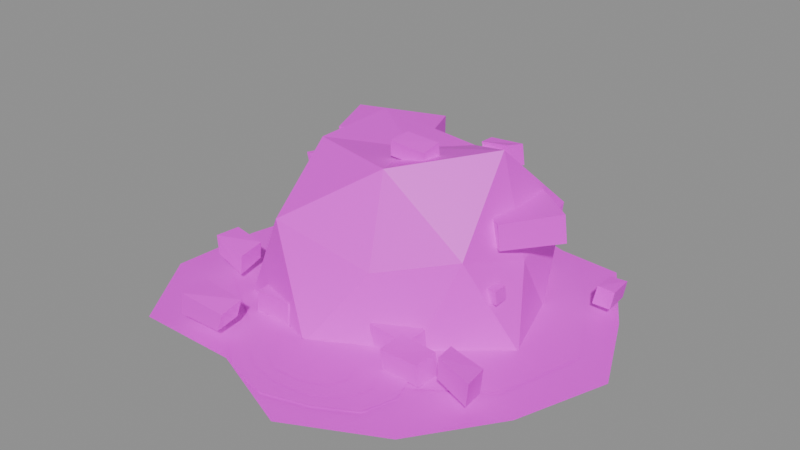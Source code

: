 # Source: prop.spoil_heap.blend  (saved by Blender 5.3.31; exported with 4.5.12 LTS)
import bpy
from mathutils import Matrix  # noqa: F401  (used for matrix-valued properties, if any)

bpy.ops.wm.read_factory_settings(use_empty=True)
scene = bpy.context.scene
scene.name = 'Scene'

# ---- images (referenced by path relative to the original .blend; pixels are not part of the script)
import os
ASSET_DIR = os.environ.get("B2B_ASSET_DIR", "")  # directory of the original .blend (textures are referenced by path, not embedded)
HERE = os.path.dirname(os.path.abspath(__file__))  # packed textures are extracted next to this script under _unpacked/

def load_image(name, relpath, width, height, colorspace="sRGB"):
    """Load a texture the original file referenced (path relative to the .blend, or extracted next to this script)."""
    p = next((c for c in (os.path.join(HERE, relpath), os.path.join(ASSET_DIR, relpath)) if relpath and os.path.exists(c)), "")
    if p:
        img = bpy.data.images.load(p, check_existing=True)
        img.name = name
    else:  # same state as the original file: an image datablock whose file is absent (Cycles renders it pink)
        img = bpy.data.images.new(name, width, height)
        img.source = "FILE"
        img.filepath = "//" + (relpath or name)
    img.colorspace_settings.name = colorspace
    return img
img_palette_png = load_image('palette.png', 'palette.png', 1024, 1024, 'sRGB')

# ---- materials (node trees are filled in below, after node groups)
mat_palette = bpy.data.materials.new('palette')

# ---- material node trees
mat_palette.use_nodes = True; mat_palette.node_tree.nodes.clear()
_N = mat_palette.node_tree.nodes; _L = mat_palette.node_tree.links
n0 = _N.new('ShaderNodeBsdfPrincipled'); n0.name = 'Principled BSDF'; n0.location = (-200, 100)
n0.inputs[10].default_value = 0.005
n1 = _N.new('ShaderNodeOutputMaterial'); n1.name = 'Material Output'; n1.location = (200, 100)
n2 = _N.new('ShaderNodeTexImage'); n2.name = 'Image Texture'; n2.location = (0, 0)
n2.image = img_palette_png
n2.interpolation = 'Closest'
_L.new(n0.outputs[0], n1.inputs[0])
_L.new(n2.outputs[0], n0.inputs[0])
n1.is_active_output = True

# ---- meshes
me_prop_spoil_heap = bpy.data.meshes.new('prop.spoil_heap')
me_prop_spoil_heap.from_pydata([(0.5152, 0.02, 0.003), (0.4257, 0.2165, 0.003), (0.3149, 0.3984, 0.003), (0.09413, 0.4152, 0.003), (-0.09763, 0.4299, 0.003), (-0.273, 0.3481, 0.003), (-0.3961, 0.2028, 0.003), (-0.438, 0.02, 0.003), (-0.4529, -0.189, 0.003), (-0.33, -0.3765, 0.003), (-0.09477, -0.3779, 0.003), (0.1149, -0.4623, 0.003), (0.317, -0.3609, 0.003), (0.4434, -0.1846, 0.003), (0.4304, 0.06, 0.005), (0.3363, 0.233, 0.005), (0.2216, 0.3908, 0.005), (0.02, 0.4526, 0.005), (-0.179, 0.3865, 0.005), (-0.3111, 0.2411, 0.005), (-0.3298, 0.06, 0.005), (-0.3398, -0.1368, 0.005), (-0.1685, -0.2493, 0.005), (0.02, -0.326, 0.005), (0.2118, -0.2547, 0.005), (0.3774, -0.1355, 0.005), (0.2456, -0.27, 0.007), (0.2206, -0.197, 0.007), (0.1398, -0.149, 0.007), (0.04, -0.1367, 0.007), (-0.06563, -0.1419, 0.007), (-0.1327, -0.2002, 0.007), (-0.1639, -0.27, 0.007), (-0.1283, -0.338, 0.007), (-0.06157, -0.3931, 0.007), (0.04, -0.4168, 0.007), (0.1382, -0.389, 0.007), (0.2221, -0.3436, 0.007), (0.1926, -0.28, 0.008), (0.1676, -0.2309, 0.008), (0.1114, -0.1975, 0.008), (0.04, -0.1824, 0.008), (-0.03484, -0.1936, 0.008), (-0.08433, -0.2321, 0.008), (-0.1151, -0.28, 0.008), (-0.08475, -0.328, 0.008), (-0.03173, -0.3628, 0.008), (0.04, -0.3776, 0.008), (0.1163, -0.3681, 0.008), (0.1745, -0.3318, 0.008), (0.1398, -0.285, 0.009), (0.1214, -0.2466, 0.009), (0.07047, -0.2241, 0.009), (0.008653, -0.2223, 0.009), (-0.03775, -0.2483, 0.009), (-0.05627, -0.285, 0.009), (-0.03887, -0.3222, 0.009), (0.008882, -0.3473, 0.009), (0.06998, -0.345, 0.009), (0.1219, -0.3237, 0.009), (-0.02, 0.1, 0.0), (0.2415, -0.06363, 0.0), (-0.1053, -0.1261, 0.0), (-0.3795, 0.1, 0.0), (-0.1269, 0.3834, 0.0), (0.2019, 0.2388, 0.0), (0.07425, -0.1498, 0.1525), (-0.2509, -0.04448, 0.1427), (-0.2757, 0.26, 0.158), (0.07407, 0.3493, 0.1522), (0.2651, 0.1, 0.1426), (-0.02, 0.1, 0.3077), (-0.07155, -0.03661, 0.0), (0.1471, -0.004567, 0.0), (0.08059, -0.1666, 0.0), (0.2363, 0.1, 0.0), (0.1302, 0.194, 0.0), (-0.2063, 0.1, 0.0), (-0.2659, -0.05383, 0.0), (-0.08028, 0.2598, 0.0), (-0.2429, 0.2395, 0.0), (0.06547, 0.3265, 0.0), (0.3257, 0.003275, 0.0), (0.2665, 0.1802, 0.0), (-0.02, -0.2416, 0.0), (0.172, -0.1275, 0.0), (-0.3206, 0.01589, 0.0), (-0.2435, -0.1649, 0.0), (-0.2047, 0.3189, 0.0), (-0.3606, 0.1953, 0.0), (0.1775, 0.3341, 0.0), (-0.02, 0.4049, 0.0), (0.2257, -0.05369, 0.1877), (-0.1307, -0.1934, 0.2214), (-0.3107, 0.1, 0.1797), (-0.1107, 0.3403, 0.1813), (0.2469, 0.267, 0.2039), (0.04442, -0.07074, 0.3373), (0.2051, 0.1, 0.3642), (-0.1811, -0.000778, 0.3222), (-0.1819, 0.2013, 0.3238), (0.03376, 0.2425, 0.2815), (0.167, -0.2178, 0.00714), (0.162, -0.2215, 0.05269), (0.1682, -0.1562, 0.007146), (0.1635, -0.1595, 0.05706), (0.2537, -0.2191, 0.0062), (0.2496, -0.2213, 0.05416), (0.2561, -0.1634, 0.002589), (0.25, -0.1645, 0.05491), (0.09368, -0.1668, 0.00523), (0.08962, -0.1676, 0.05438), (0.09603, -0.1114, 0.009504), (0.09, -0.1114, 0.05774), (0.1862, -0.1735, 0.001333), (0.1834, -0.1727, 0.04927), (0.1898, -0.1139, 0.0043), (0.1843, -0.113, 0.05163), (-0.00311, -0.1524, 0.0005717), (-0.005912, -0.1529, 0.05402), (0.0004538, -0.09105, 0.004956), (-0.005011, -0.09041, 0.05855), (0.08373, -0.1496, 0.0), (0.08188, -0.1513, 0.05207), (0.08301, -0.08897, 0.005155), (0.07858, -0.09125, 0.05795), (-0.1055, -0.1724, 0.005988), (-0.1073, -0.1698, 0.05458), (-0.1063, -0.11, 0.008279), (-0.1107, -0.1074, 0.05754), (-0.01217, -0.1692, 0.001615), (-0.011, -0.1677, 0.0537), (-0.01248, -0.1076, 0.002744), (-0.01361, -0.1057, 0.05455), (-0.1723, -0.219, 0.0008027), (-0.171, -0.2175, 0.0511), (-0.1725, -0.1597, 0.004984), (-0.1736, -0.1595, 0.05423), (-0.08192, -0.2214, 0.005466), (-0.0784, -0.2222, 0.05891), (-0.08726, -0.1613, 0.008554), (-0.08522, -0.1621, 0.06027), (0.08799, 0.2037, 0.2632), (0.07689, 0.2057, 0.3134), (0.0859, 0.2367, 0.2628), (0.07828, 0.2383, 0.3131), (0.153, 0.2066, 0.2787), (0.1452, 0.2023, 0.3243), (0.1617, 0.2408, 0.272), (0.1567, 0.2384, 0.3191), (-0.2315, 0.0124, 0.2235), (-0.2389, 0.009187, 0.2678), (-0.2162, 0.08727, 0.2204), (-0.2169, 0.08326, 0.264), (-0.1491, 0.01368, 0.2263), (-0.1468, 0.01567, 0.2711), (-0.1338, 0.08463, 0.2154), (-0.1276, 0.08525, 0.2658), (0.00367, -0.0002166, 0.3302), (0.005263, -0.001675, 0.3645), (0.01147, 0.04127, 0.3387), (0.01469, 0.03868, 0.3727), (0.08983, 0.0001481, 0.3253), (0.08786, -0.001799, 0.3581), (0.09243, 0.04317, 0.3359), (0.09215, 0.03953, 0.3688), (-0.1033, 0.2616, 0.1804), (-0.1091, 0.2547, 0.2222), (-0.09903, 0.2978, 0.1849), (-0.1036, 0.2915, 0.2267), (-0.0504, 0.2658, 0.1766), (-0.05628, 0.2591, 0.2207), (-0.0474, 0.303, 0.1787), (-0.05238, 0.2973, 0.2223), (0.2245, -0.0139, 0.09804), (0.2194, -0.01424, 0.1271), (0.2236, 0.0234, 0.09671), (0.2191, 0.02335, 0.1252), (0.286, -0.02184, 0.1027), (0.2808, -0.02025, 0.1307), (0.284, 0.01254, 0.1013), (0.2796, 0.01447, 0.1293), (-0.3613, -0.1514, 0.04442), (-0.369, -0.1483, 0.08685), (-0.3652, -0.08788, 0.04258), (-0.3691, -0.08518, 0.08215), (-0.2866, -0.1584, 0.02239), (-0.287, -0.1534, 0.06495), (-0.2952, -0.09175, 0.03273), (-0.2939, -0.08869, 0.07072), (0.2971, -0.219, 0.04443), (0.2952, -0.2143, 0.08765), (0.2845, -0.1703, 0.03519), (0.2846, -0.163, 0.08164), (0.371, -0.2313, 0.02371), (0.3744, -0.2284, 0.07296), (0.362, -0.1751, 0.01843), (0.3647, -0.171, 0.07022), (-0.2473, -0.3565, 0.03337), (-0.2435, -0.3526, 0.0805), (-0.2555, -0.291, 0.03435), (-0.2527, -0.2854, 0.08092), (-0.15, -0.3481, 0.02743), (-0.1391, -0.3436, 0.06643), (-0.1509, -0.2941, 0.03553), (-0.1406, -0.2887, 0.07589), (0.3557, 0.2244, 0.02143), (0.3621, 0.23, 0.06247), (0.3533, 0.2805, 0.02119), (0.3598, 0.2832, 0.06116), (0.3995, 0.2204, 0.02419), (0.4055, 0.2235, 0.06514), (0.3967, 0.2779, 0.02677), (0.4033, 0.2782, 0.06718), (-0.2223, 0.0979, 0.2418), (-0.2232, 0.09404, 0.3041), (-0.2795, 0.2244, 0.2355), (-0.2786, 0.2258, 0.3023), (-0.0416, 0.1726, 0.2398), (-0.04078, 0.17, 0.3009), (-0.09718, 0.3084, 0.239), (-0.09375, 0.3044, 0.2974), (0.0871, 0.1417, 0.1918), (0.08362, 0.1371, 0.2464), (0.1645, 0.2539, 0.1941), (0.1679, 0.2507, 0.2522), (0.2529, 0.02836, 0.1889), (0.25, 0.0242, 0.2469), (0.3336, 0.1423, 0.1868), (0.3291, 0.1364, 0.2511)], [], [(0, 1, 2, 3, 4, 5, 6, 7, 8, 9, 10, 11, 12, 13), (14, 15, 16, 17, 18, 19, 20, 21, 22, 23, 24, 25), (26, 27, 28, 29, 30, 31, 32, 33, 34, 35, 36, 37), (38, 39, 40, 41, 42, 43, 44, 45, 46, 47, 48, 49), (50, 51, 52, 53, 54, 55, 56, 57, 58, 59), (60, 73, 72), (61, 73, 75), (60, 72, 77), (60, 77, 79), (60, 79, 76), (61, 75, 82), (62, 74, 84), (63, 78, 86), (64, 80, 88), (65, 81, 90), (61, 82, 85), (62, 84, 87), (63, 86, 89), (64, 88, 91), (65, 90, 83), (66, 92, 97), (67, 93, 99), (68, 94, 100), (69, 95, 101), (70, 96, 98), (98, 101, 71), (98, 96, 101), (96, 69, 101), (101, 100, 71), (101, 95, 100), (95, 68, 100), (100, 99, 71), (100, 94, 99), (94, 67, 99), (99, 97, 71), (99, 93, 97), (93, 66, 97), (97, 98, 71), (97, 92, 98), (92, 70, 98), (83, 96, 70), (83, 90, 96), (90, 69, 96), (91, 95, 69), (91, 88, 95), (88, 68, 95), (89, 94, 68), (89, 86, 94), (86, 67, 94), (87, 93, 67), (87, 84, 93), (84, 66, 93), (85, 92, 66), (85, 82, 92), (82, 70, 92), (90, 91, 69), (90, 81, 91), (81, 64, 91), (88, 89, 68), (88, 80, 89), (80, 63, 89), (86, 87, 67), (86, 78, 87), (78, 62, 87), (84, 85, 66), (84, 74, 85), (74, 61, 85), (82, 83, 70), (82, 75, 83), (75, 65, 83), (76, 81, 65), (76, 79, 81), (79, 64, 81), (79, 80, 64), (79, 77, 80), (77, 63, 80), (77, 78, 63), (77, 72, 78), (72, 62, 78), (75, 76, 65), (75, 73, 76), (73, 60, 76), (72, 74, 62), (72, 73, 74), (73, 61, 74), (102, 103, 105, 104), (104, 105, 109, 108), (108, 109, 107, 106), (106, 107, 103, 102), (104, 108, 106, 102), (109, 105, 103, 107), (110, 111, 113, 112), (112, 113, 117, 116), (116, 117, 115, 114), (114, 115, 111, 110), (112, 116, 114, 110), (117, 113, 111, 115), (118, 119, 121, 120), (120, 121, 125, 124), (124, 125, 123, 122), (122, 123, 119, 118), (120, 124, 122, 118), (125, 121, 119, 123), (126, 127, 129, 128), (128, 129, 133, 132), (132, 133, 131, 130), (130, 131, 127, 126), (128, 132, 130, 126), (133, 129, 127, 131), (134, 135, 137, 136), (136, 137, 141, 140), (140, 141, 139, 138), (138, 139, 135, 134), (136, 140, 138, 134), (141, 137, 135, 139), (142, 143, 145, 144), (144, 145, 149, 148), (148, 149, 147, 146), (146, 147, 143, 142), (144, 148, 146, 142), (149, 145, 143, 147), (150, 151, 153, 152), (152, 153, 157, 156), (156, 157, 155, 154), (154, 155, 151, 150), (152, 156, 154, 150), (157, 153, 151, 155), (158, 159, 161, 160), (160, 161, 165, 164), (164, 165, 163, 162), (162, 163, 159, 158), (160, 164, 162, 158), (165, 161, 159, 163), (166, 167, 169, 168), (168, 169, 173, 172), (172, 173, 171, 170), (170, 171, 167, 166), (168, 172, 170, 166), (173, 169, 167, 171), (174, 175, 177, 176), (176, 177, 181, 180), (180, 181, 179, 178), (178, 179, 175, 174), (176, 180, 178, 174), (181, 177, 175, 179), (182, 183, 185, 184), (184, 185, 189, 188), (188, 189, 187, 186), (186, 187, 183, 182), (184, 188, 186, 182), (189, 185, 183, 187), (190, 191, 193, 192), (192, 193, 197, 196), (196, 197, 195, 194), (194, 195, 191, 190), (192, 196, 194, 190), (197, 193, 191, 195), (198, 199, 201, 200), (200, 201, 205, 204), (204, 205, 203, 202), (202, 203, 199, 198), (200, 204, 202, 198), (205, 201, 199, 203), (206, 207, 209, 208), (208, 209, 213, 212), (212, 213, 211, 210), (210, 211, 207, 206), (208, 212, 210, 206), (213, 209, 207, 211), (214, 215, 217, 216), (216, 217, 221, 220), (220, 221, 219, 218), (218, 219, 215, 214), (216, 220, 218, 214), (221, 217, 215, 219), (222, 223, 225, 224), (224, 225, 229, 228), (228, 229, 227, 226), (226, 227, 223, 222), (224, 228, 226, 222), (229, 225, 223, 227)])
_uv = me_prop_spoil_heap.uv_layers.new(name='UVMap')
_uv.uv.foreach_set('vector', [0.6875, 0.6111, 0.6875, 0.6111, 0.6875, 0.6111, 0.6875, 0.6111, 0.6875, 0.6111, 0.6875, 0.6111, 0.6875, 0.6111, 0.6875, 0.6111, 0.6875, 0.6111, 0.6875, 0.6111, 0.6875, 0.6111, 0.6875, 0.6111, 0.6875, 0.6111, 0.6875, 0.6111, 0.5625, 0.6111, 0.5625, 0.6111, 0.5625, 0.6111, 0.5625, 0.6111, 0.5625, 0.6111, 0.5625, 0.6111, 0.5625, 0.6111, 0.5625, 0.6111, 0.5625, 0.6111, 0.5625, 0.6111, 0.5625, 0.6111, 0.5625, 0.6111, 0.8125, 0.6111, 0.8125, 0.6111, 0.8125, 0.6111, 0.8125, 0.6111, 0.8125, 0.6111, 0.8125, 0.6111, 0.8125, 0.6111, 0.8125, 0.6111, 0.8125, 0.6111, 0.8125, 0.6111, 0.8125, 0.6111, 0.8125, 0.6111, 0.9375, 0.6111, 0.9375, 0.6111, 0.9375, 0.6111, 0.9375, 0.6111, 0.9375, 0.6111, 0.9375, 0.6111, 0.9375, 0.6111, 0.9375, 0.6111, 0.9375, 0.6111, 0.9375, 0.6111, 0.9375, 0.6111, 0.9375, 0.6111, 0.9375, 0.05556, 0.9375, 0.05556, 0.9375, 0.05556, 0.9375, 0.05556, 0.9375, 0.05556, 0.9375, 0.05556, 0.9375, 0.05556, 0.9375, 0.05556, 0.9375, 0.05556, 0.9375, 0.05556, 0.8125, 0.6111, 0.8125, 0.6111, 0.8125, 0.6111, 0.8125, 0.6111, 0.8125, 0.6111, 0.8125, 0.6111, 0.8125, 0.6111, 0.8125, 0.6111, 0.8125, 0.6111, 0.8125, 0.6111, 0.8125, 0.6111, 0.8125, 0.6111, 0.8125, 0.6111, 0.8125, 0.6111, 0.8125, 0.6111, 0.8125, 0.6111, 0.8125, 0.6111, 0.8125, 0.6111, 0.8125, 0.6111, 0.8125, 0.6111, 0.8125, 0.6111, 0.8125, 0.6111, 0.8125, 0.6111, 0.8125, 0.6111, 0.8125, 0.6111, 0.8125, 0.6111, 0.8125, 0.6111, 0.8125, 0.6111, 0.8125, 0.6111, 0.8125, 0.6111, 0.8125, 0.6111, 0.8125, 0.6111, 0.8125, 0.6111, 0.8125, 0.6111, 0.8125, 0.6111, 0.8125, 0.6111, 0.4375, 0.6111, 0.4375, 0.6111, 0.4375, 0.6111, 0.4375, 0.6111, 0.4375, 0.6111, 0.4375, 0.6111, 0.8125, 0.6111, 0.8125, 0.6111, 0.8125, 0.6111, 0.5625, 0.6111, 0.5625, 0.6111, 0.5625, 0.6111, 0.4375, 0.6111, 0.4375, 0.6111, 0.4375, 0.6111, 0.5625, 0.6111, 0.5625, 0.6111, 0.5625, 0.6111, 0.4375, 0.6111, 0.4375, 0.6111, 0.4375, 0.6111, 0.5625, 0.6111, 0.5625, 0.6111, 0.5625, 0.6111, 0.5625, 0.6111, 0.5625, 0.6111, 0.5625, 0.6111, 0.4375, 0.6111, 0.4375, 0.6111, 0.4375, 0.6111, 0.5625, 0.6111, 0.5625, 0.6111, 0.5625, 0.6111, 0.5625, 0.6111, 0.5625, 0.6111, 0.5625, 0.6111, 0.5625, 0.6111, 0.5625, 0.6111, 0.5625, 0.6111, 0.5625, 0.6111, 0.5625, 0.6111, 0.5625, 0.6111, 0.4375, 0.6111, 0.4375, 0.6111, 0.4375, 0.6111, 0.4375, 0.6111, 0.4375, 0.6111, 0.4375, 0.6111, 0.5625, 0.6111, 0.5625, 0.6111, 0.5625, 0.6111, 0.4375, 0.6111, 0.4375, 0.6111, 0.4375, 0.6111, 0.4375, 0.6111, 0.4375, 0.6111, 0.4375, 0.6111, 0.5625, 0.6111, 0.5625, 0.6111, 0.5625, 0.6111, 0.4375, 0.6111, 0.4375, 0.6111, 0.4375, 0.6111, 0.4375, 0.6111, 0.4375, 0.6111, 0.4375, 0.6111, 0.5625, 0.6111, 0.5625, 0.6111, 0.5625, 0.6111, 0.5625, 0.6111, 0.5625, 0.6111, 0.5625, 0.6111, 0.6875, 0.6111, 0.6875, 0.6111, 0.6875, 0.6111, 0.6875, 0.6111, 0.6875, 0.6111, 0.6875, 0.6111, 0.5625, 0.6111, 0.5625, 0.6111, 0.5625, 0.6111, 0.6875, 0.6111, 0.6875, 0.6111, 0.6875, 0.6111, 0.6875, 0.6111, 0.6875, 0.6111, 0.6875, 0.6111, 0.5625, 0.6111, 0.5625, 0.6111, 0.5625, 0.6111, 0.6875, 0.6111, 0.6875, 0.6111, 0.6875, 0.6111, 0.6875, 0.6111, 0.6875, 0.6111, 0.6875, 0.6111, 0.5625, 0.6111, 0.5625, 0.6111, 0.5625, 0.6111, 0.6875, 0.6111, 0.6875, 0.6111, 0.6875, 0.6111, 0.6875, 0.6111, 0.6875, 0.6111, 0.6875, 0.6111, 0.6875, 0.6111, 0.6875, 0.6111, 0.6875, 0.6111, 0.6875, 0.6111, 0.6875, 0.6111, 0.6875, 0.6111, 0.6875, 0.6111, 0.6875, 0.6111, 0.6875, 0.6111, 0.5625, 0.6111, 0.5625, 0.6111, 0.5625, 0.6111, 0.8125, 0.6111, 0.8125, 0.6111, 0.8125, 0.6111, 0.8125, 0.6111, 0.8125, 0.6111, 0.8125, 0.6111, 0.5625, 0.6111, 0.5625, 0.6111, 0.5625, 0.6111, 0.8125, 0.6111, 0.8125, 0.6111, 0.8125, 0.6111, 0.8125, 0.6111, 0.8125, 0.6111, 0.8125, 0.6111, 0.6875, 0.6111, 0.6875, 0.6111, 0.6875, 0.6111, 0.8125, 0.6111, 0.8125, 0.6111, 0.8125, 0.6111, 0.8125, 0.6111, 0.8125, 0.6111, 0.8125, 0.6111, 0.6875, 0.6111, 0.6875, 0.6111, 0.6875, 0.6111, 0.8125, 0.6111, 0.8125, 0.6111, 0.8125, 0.6111, 0.8125, 0.6111, 0.8125, 0.6111, 0.8125, 0.6111, 0.6875, 0.6111, 0.6875, 0.6111, 0.6875, 0.6111, 0.8125, 0.6111, 0.8125, 0.6111, 0.8125, 0.6111, 0.8125, 0.6111, 0.8125, 0.6111, 0.8125, 0.6111, 0.8125, 0.6111, 0.8125, 0.6111, 0.8125, 0.6111, 0.8125, 0.6111, 0.8125, 0.6111, 0.8125, 0.6111, 0.8125, 0.6111, 0.8125, 0.6111, 0.8125, 0.6111, 0.8125, 0.6111, 0.8125, 0.6111, 0.8125, 0.6111, 0.8125, 0.6111, 0.8125, 0.6111, 0.8125, 0.6111, 0.8125, 0.6111, 0.8125, 0.6111, 0.8125, 0.6111, 0.8125, 0.6111, 0.8125, 0.6111, 0.8125, 0.6111, 0.8125, 0.6111, 0.8125, 0.6111, 0.8125, 0.6111, 0.8125, 0.6111, 0.8125, 0.6111, 0.8125, 0.6111, 0.8125, 0.6111, 0.8125, 0.6111, 0.8125, 0.6111, 0.8125, 0.6111, 0.8125, 0.6111, 0.8125, 0.6111, 0.8125, 0.6111, 0.8125, 0.6111, 0.8125, 0.6111, 0.8125, 0.6111, 0.8125, 0.6111, 0.8125, 0.6111, 0.8125, 0.6111, 0.8125, 0.6111, 0.8125, 0.6111, 0.8125, 0.6111, 0.8125, 0.6111, 0.8125, 0.6111, 0.6875, 0.6111, 0.6875, 0.6111, 0.6875, 0.6111, 0.6875, 0.6111, 0.6875, 0.6111, 0.6875, 0.6111, 0.6875, 0.6111, 0.6875, 0.6111, 0.6875, 0.6111, 0.6875, 0.6111, 0.6875, 0.6111, 0.6875, 0.6111, 0.6875, 0.6111, 0.6875, 0.6111, 0.6875, 0.6111, 0.6875, 0.6111, 0.6875, 0.6111, 0.6875, 0.6111, 0.6875, 0.6111, 0.6875, 0.6111, 0.5625, 0.6111, 0.5625, 0.6111, 0.5625, 0.6111, 0.5625, 0.6111, 0.6875, 0.6111, 0.6875, 0.6111, 0.6875, 0.6111, 0.6875, 0.6111, 0.6875, 0.6111, 0.6875, 0.6111, 0.6875, 0.6111, 0.6875, 0.6111, 0.6875, 0.6111, 0.6875, 0.6111, 0.6875, 0.6111, 0.6875, 0.6111, 0.6875, 0.6111, 0.6875, 0.6111, 0.6875, 0.6111, 0.6875, 0.6111, 0.6875, 0.6111, 0.6875, 0.6111, 0.6875, 0.6111, 0.6875, 0.6111, 0.5625, 0.6111, 0.5625, 0.6111, 0.5625, 0.6111, 0.5625, 0.6111, 0.6875, 0.6111, 0.6875, 0.6111, 0.6875, 0.6111, 0.6875, 0.6111, 0.6875, 0.6111, 0.6875, 0.6111, 0.6875, 0.6111, 0.6875, 0.6111, 0.6875, 0.6111, 0.6875, 0.6111, 0.6875, 0.6111, 0.6875, 0.6111, 0.6875, 0.6111, 0.6875, 0.6111, 0.6875, 0.6111, 0.6875, 0.6111, 0.6875, 0.6111, 0.6875, 0.6111, 0.6875, 0.6111, 0.6875, 0.6111, 0.5625, 0.6111, 0.5625, 0.6111, 0.5625, 0.6111, 0.5625, 0.6111, 0.6875, 0.6111, 0.6875, 0.6111, 0.6875, 0.6111, 0.6875, 0.6111, 0.6875, 0.6111, 0.6875, 0.6111, 0.6875, 0.6111, 0.6875, 0.6111, 0.6875, 0.6111, 0.6875, 0.6111, 0.6875, 0.6111, 0.6875, 0.6111, 0.6875, 0.6111, 0.6875, 0.6111, 0.6875, 0.6111, 0.6875, 0.6111, 0.6875, 0.6111, 0.6875, 0.6111, 0.6875, 0.6111, 0.6875, 0.6111, 0.5625, 0.6111, 0.5625, 0.6111, 0.5625, 0.6111, 0.5625, 0.6111, 0.6875, 0.6111, 0.6875, 0.6111, 0.6875, 0.6111, 0.6875, 0.6111, 0.6875, 0.6111, 0.6875, 0.6111, 0.6875, 0.6111, 0.6875, 0.6111, 0.6875, 0.6111, 0.6875, 0.6111, 0.6875, 0.6111, 0.6875, 0.6111, 0.6875, 0.6111, 0.6875, 0.6111, 0.6875, 0.6111, 0.6875, 0.6111, 0.6875, 0.6111, 0.6875, 0.6111, 0.6875, 0.6111, 0.6875, 0.6111, 0.5625, 0.6111, 0.5625, 0.6111, 0.5625, 0.6111, 0.5625, 0.6111, 0.6875, 0.8333, 0.6875, 0.8333, 0.6875, 0.8333, 0.6875, 0.8333, 0.6875, 0.8333, 0.6875, 0.8333, 0.6875, 0.8333, 0.6875, 0.8333, 0.6875, 0.8333, 0.6875, 0.8333, 0.6875, 0.8333, 0.6875, 0.8333, 0.6875, 0.8333, 0.6875, 0.8333, 0.6875, 0.8333, 0.6875, 0.8333, 0.6875, 0.8333, 0.6875, 0.8333, 0.6875, 0.8333, 0.6875, 0.8333, 0.3125, 0.8333, 0.3125, 0.8333, 0.3125, 0.8333, 0.3125, 0.8333, 0.8125, 0.8333, 0.8125, 0.8333, 0.8125, 0.8333, 0.8125, 0.8333, 0.8125, 0.8333, 0.8125, 0.8333, 0.8125, 0.8333, 0.8125, 0.8333, 0.8125, 0.8333, 0.8125, 0.8333, 0.8125, 0.8333, 0.8125, 0.8333, 0.8125, 0.8333, 0.8125, 0.8333, 0.8125, 0.8333, 0.8125, 0.8333, 0.8125, 0.8333, 0.8125, 0.8333, 0.8125, 0.8333, 0.8125, 0.8333, 0.4375, 0.8333, 0.4375, 0.8333, 0.4375, 0.8333, 0.4375, 0.8333, 0.5625, 0.8333, 0.5625, 0.8333, 0.5625, 0.8333, 0.5625, 0.8333, 0.5625, 0.8333, 0.5625, 0.8333, 0.5625, 0.8333, 0.5625, 0.8333, 0.5625, 0.8333, 0.5625, 0.8333, 0.5625, 0.8333, 0.5625, 0.8333, 0.5625, 0.8333, 0.5625, 0.8333, 0.5625, 0.8333, 0.5625, 0.8333, 0.5625, 0.8333, 0.5625, 0.8333, 0.5625, 0.8333, 0.5625, 0.8333, 0.1875, 0.8333, 0.1875, 0.8333, 0.1875, 0.8333, 0.1875, 0.8333, 0.6875, 0.8333, 0.6875, 0.8333, 0.6875, 0.8333, 0.6875, 0.8333, 0.6875, 0.8333, 0.6875, 0.8333, 0.6875, 0.8333, 0.6875, 0.8333, 0.6875, 0.8333, 0.6875, 0.8333, 0.6875, 0.8333, 0.6875, 0.8333, 0.6875, 0.8333, 0.6875, 0.8333, 0.6875, 0.8333, 0.6875, 0.8333, 0.6875, 0.8333, 0.6875, 0.8333, 0.6875, 0.8333, 0.6875, 0.8333, 0.3125, 0.8333, 0.3125, 0.8333, 0.3125, 0.8333, 0.3125, 0.8333, 0.8125, 0.8333, 0.8125, 0.8333, 0.8125, 0.8333, 0.8125, 0.8333, 0.8125, 0.8333, 0.8125, 0.8333, 0.8125, 0.8333, 0.8125, 0.8333, 0.8125, 0.8333, 0.8125, 0.8333, 0.8125, 0.8333, 0.8125, 0.8333, 0.8125, 0.8333, 0.8125, 0.8333, 0.8125, 0.8333, 0.8125, 0.8333, 0.8125, 0.8333, 0.8125, 0.8333, 0.8125, 0.8333, 0.8125, 0.8333, 0.4375, 0.8333, 0.4375, 0.8333, 0.4375, 0.8333, 0.4375, 0.8333, 0.5625, 0.8333, 0.5625, 0.8333, 0.5625, 0.8333, 0.5625, 0.8333, 0.5625, 0.8333, 0.5625, 0.8333, 0.5625, 0.8333, 0.5625, 0.8333, 0.5625, 0.8333, 0.5625, 0.8333, 0.5625, 0.8333, 0.5625, 0.8333, 0.5625, 0.8333, 0.5625, 0.8333, 0.5625, 0.8333, 0.5625, 0.8333, 0.5625, 0.8333, 0.5625, 0.8333, 0.5625, 0.8333, 0.5625, 0.8333, 0.1875, 0.8333, 0.1875, 0.8333, 0.1875, 0.8333, 0.1875, 0.8333, 0.6875, 0.8333, 0.6875, 0.8333, 0.6875, 0.8333, 0.6875, 0.8333, 0.6875, 0.8333, 0.6875, 0.8333, 0.6875, 0.8333, 0.6875, 0.8333, 0.6875, 0.8333, 0.6875, 0.8333, 0.6875, 0.8333, 0.6875, 0.8333, 0.6875, 0.8333, 0.6875, 0.8333, 0.6875, 0.8333, 0.6875, 0.8333, 0.6875, 0.8333, 0.6875, 0.8333, 0.6875, 0.8333, 0.6875, 0.8333, 0.3125, 0.8333, 0.3125, 0.8333, 0.3125, 0.8333, 0.3125, 0.8333, 0.8125, 0.8333, 0.8125, 0.8333, 0.8125, 0.8333, 0.8125, 0.8333, 0.8125, 0.8333, 0.8125, 0.8333, 0.8125, 0.8333, 0.8125, 0.8333, 0.8125, 0.8333, 0.8125, 0.8333, 0.8125, 0.8333, 0.8125, 0.8333, 0.8125, 0.8333, 0.8125, 0.8333, 0.8125, 0.8333, 0.8125, 0.8333, 0.8125, 0.8333, 0.8125, 0.8333, 0.8125, 0.8333, 0.8125, 0.8333, 0.4375, 0.8333, 0.4375, 0.8333, 0.4375, 0.8333, 0.4375, 0.8333, 0.5625, 0.8333, 0.5625, 0.8333, 0.5625, 0.8333, 0.5625, 0.8333, 0.5625, 0.8333, 0.5625, 0.8333, 0.5625, 0.8333, 0.5625, 0.8333, 0.5625, 0.8333, 0.5625, 0.8333, 0.5625, 0.8333, 0.5625, 0.8333, 0.5625, 0.8333, 0.5625, 0.8333, 0.5625, 0.8333, 0.5625, 0.8333, 0.5625, 0.8333, 0.5625, 0.8333, 0.5625, 0.8333, 0.5625, 0.8333, 0.1875, 0.8333, 0.1875, 0.8333, 0.1875, 0.8333, 0.1875, 0.8333, 0.8125, 0.6111, 0.8125, 0.6111, 0.8125, 0.6111, 0.8125, 0.6111, 0.8125, 0.6111, 0.8125, 0.6111, 0.8125, 0.6111, 0.8125, 0.6111, 0.8125, 0.6111, 0.8125, 0.6111, 0.8125, 0.6111, 0.8125, 0.6111, 0.8125, 0.6111, 0.8125, 0.6111, 0.8125, 0.6111, 0.8125, 0.6111, 0.8125, 0.6111, 0.8125, 0.6111, 0.8125, 0.6111, 0.8125, 0.6111, 0.3125, 0.5, 0.3125, 0.5, 0.3125, 0.5, 0.3125, 0.5, 0.8125, 0.6111, 0.8125, 0.6111, 0.8125, 0.6111, 0.8125, 0.6111, 0.8125, 0.6111, 0.8125, 0.6111, 0.8125, 0.6111, 0.8125, 0.6111, 0.8125, 0.6111, 0.8125, 0.6111, 0.8125, 0.6111, 0.8125, 0.6111, 0.8125, 0.6111, 0.8125, 0.6111, 0.8125, 0.6111, 0.8125, 0.6111, 0.8125, 0.6111, 0.8125, 0.6111, 0.8125, 0.6111, 0.8125, 0.6111, 0.3125, 0.5, 0.3125, 0.5, 0.3125, 0.5, 0.3125, 0.5])
me_prop_spoil_heap.materials.append(mat_palette)
me_prop_spoil_heap.update()

# ---- objects
ob_prop_spoil_heap = bpy.data.objects.new('prop.spoil_heap', me_prop_spoil_heap)

# ---- transforms, parenting, visibility, modifiers, constraints
ob_prop_spoil_heap.location = (0.0, 0.0, 0.0)

# ---- collection membership
scene.collection.objects.link(ob_prop_spoil_heap)

# ---- scene / render settings (as saved in the file)
scene.frame_start = 1; scene.frame_end = 250; scene.frame_set(1)
scene.render.engine = 'BLENDER_EEVEE_NEXT'
scene.render.bake_bias = 0.0
scene.render.bake_samples = 0
scene.render.compositor_device = 'GPU'
scene.eevee.use_volume_custom_range = False
scene.eevee.fast_gi_thickness_near = 0.1
scene.eevee.fast_gi_thickness_far = 0.0
scene.eevee.ray_tracing_options.screen_trace_thickness = 0.1
bpy.context.view_layer.update()

# ---- added for rendering (the .blend has no active camera and no usable light): camera, sun + grey world if the file has none
cam_auto = bpy.data.cameras.new('AutoCamera')
cam_auto.lens = 50.0
cam_auto.sensor_width = 36.0
cam_auto.clip_end = 1000.0
ob_auto_camera = bpy.data.objects.new('AutoCamera', cam_auto)
scene.collection.objects.link(ob_auto_camera)
ob_auto_camera.location = (1.31092, -1.54061, 1.2102)
ob_auto_camera.rotation_euler = (1.09748, -7.21219e-08, 0.694738)
scene.camera = ob_auto_camera
light_auto_sun = bpy.data.lights.new('AutoSun', 'SUN')
light_auto_sun.energy = 3.0
light_auto_sun.angle = 0.0523599
ob_auto_sun = bpy.data.objects.new('AutoSun', light_auto_sun)
scene.collection.objects.link(ob_auto_sun)
ob_auto_sun.rotation_euler = (0.872665, 0.174533, 0.523599)
if scene.world is None:
    world_auto = bpy.data.worlds.new('AutoWorld')
    world_auto.color = (0.3, 0.3, 0.3)
    scene.world = world_auto
bpy.context.view_layer.update()

